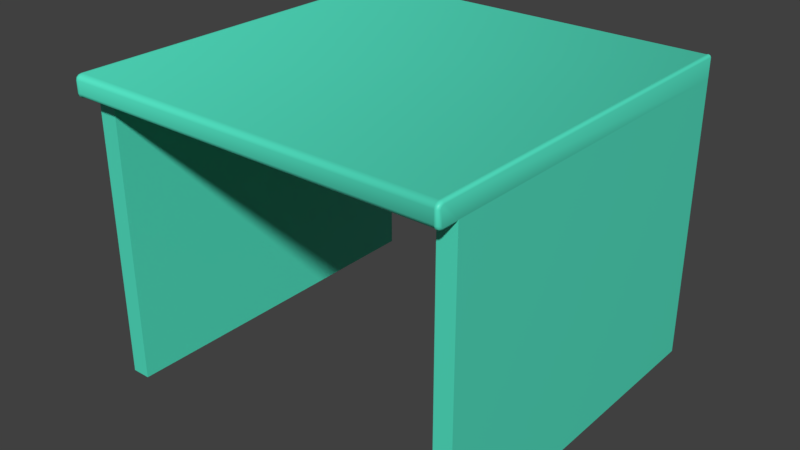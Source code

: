 # Source: Mesa.blend  (saved by Blender 2.91.10; exported with 4.5.12 LTS)
import bpy
from mathutils import Matrix  # noqa: F401  (used for matrix-valued properties, if any)

bpy.ops.wm.read_factory_settings(use_empty=True)
scene = bpy.context.scene
scene.name = 'Scene'

# ---- collections
col_collection_1 = bpy.data.collections.new('Collection 1'); scene.collection.children.link(col_collection_1)

# ---- materials (node trees are filled in below, after node groups)
mat_material = bpy.data.materials.new('Material')
mat_material.use_transparent_shadow = False

# ---- material node trees
mat_material.use_nodes = True; mat_material.node_tree.nodes.clear()
_N = mat_material.node_tree.nodes; _L = mat_material.node_tree.links
n0 = _N.new('ShaderNodeBsdfPrincipled'); n0.name = 'Principled BSDF'; n0.location = (10, 300)
n0.distribution = 'GGX'
n0.subsurface_method = 'BURLEY'
n0.inputs[0].default_value = (0.08516, 0.8, 0.5676, 1.0)
n0.inputs[3].default_value = 1.45
n0.inputs[27].default_value = (0.0, 0.0, 0.0, 1.0)
n0.inputs[28].default_value = 1.0
n1 = _N.new('ShaderNodeOutputMaterial'); n1.name = 'Material Output'; n1.location = (300, 300)
_L.new(n0.outputs[0], n1.inputs[0])
n1.is_active_output = True

# ---- world
world_world = bpy.data.worlds.new('World'); scene.world = world_world
world_world.color = (0.05088, 0.05088, 0.05088)
world_world.use_sun_shadow = False
world_world.sun_shadow_jitter_overblur = 0.0
world_world.cycles.sampling_method = 'MANUAL'

# ---- meshes
me_cube = bpy.data.meshes.new('Cube')
me_cube.from_pydata([(-1.0, -0.8911, -1.0), (-1.0, 1.0, -1.0), (1.0, -0.8911, -1.0), (1.0, 1.0, -1.0), (-1.0, 1.0, 0.8565), (1.0, 1.0, 0.8565), (-0.9, 1.0, -1.0), (-0.9, -0.8911, -1.0), (-0.9, -0.8911, 0.8565), (-0.9, 1.0, 0.8565), (0.905, -0.8911, -1.0), (0.905, 1.0, 0.8565), (0.905, 1.0, -1.0), (0.905, -0.8911, 0.8565), (-0.9, 1.0, 0.1139), (0.905, 1.0, 0.1139), (0.905, 0.9177, 0.1139), (-0.9, 0.9177, 0.1139), (-0.9846, -0.8911, 0.8565), (-1.0, -0.8911, 0.8718), (-0.9955, -0.8911, 0.861), (1.0, -0.8911, 0.8718), (0.9846, -0.8911, 0.8565), (0.9955, -0.8911, 0.861), (-1.0, 1.0, 0.8565), (1.0, 1.0, 0.8565), (-0.9, 1.0, 0.8565), (0.905, 1.0, 0.8565), (-1.0, 1.0, 0.9846), (-0.9846, 1.0, 1.0), (-0.9955, 1.0, 0.9955), (0.9846, 1.0, 1.0), (1.0, 1.0, 0.9846), (0.9955, 1.0, 0.9955), (-0.9881, -0.8924, 0.8602), (-1.0, -0.8911, 0.8718), (-0.9955, -0.8911, 0.861), (1.0, -0.8911, 0.8718), (0.9919, -0.8922, 0.86), (0.9955, -0.8911, 0.861), (-1.0, -0.9695, 0.8718), (-0.9846, -0.9715, 0.8565), (-0.9955, -0.9709, 0.861), (-1.0, -0.9896, 0.8919), (-0.9846, -1.005, 0.8899), (-0.9955, -1.0, 0.8905), (-1.0, -0.9803, 0.8747), (-0.9846, -0.9882, 0.8609), (-0.9955, -0.9859, 0.865), (-1.0, -0.9867, 0.8811), (-0.9846, -1.0, 0.8732), (-0.9955, -0.9964, 0.8755), (-1.0, -0.9896, 0.9645), (-0.9846, -1.005, 0.9666), (-0.9955, -1.0, 0.966), (-1.0, -0.9695, 0.9846), (-0.9846, -0.9715, 1.0), (-0.9955, -0.9709, 0.9955), (-1.0, -0.9867, 0.9753), (-0.9846, -1.0, 0.9833), (-0.9955, -0.9964, 0.981), (-1.0, -0.9803, 0.9817), (-0.9846, -0.9882, 0.9955), (-0.9955, -0.9859, 0.9915), (1.0, -0.9695, 0.9846), (0.9846, -0.9715, 1.0), (0.9955, -0.9709, 0.9955), (1.0, -0.9896, 0.9645), (0.9846, -1.005, 0.9666), (0.9955, -1.0, 0.966), (1.0, -0.9803, 0.9817), (0.9846, -0.9882, 0.9955), (0.9955, -0.9859, 0.9915), (1.0, -0.9867, 0.9753), (0.9846, -1.0, 0.9833), (0.9955, -0.9964, 0.981), (1.0, -0.9896, 0.8919), (0.9846, -1.005, 0.8899), (0.9955, -1.0, 0.8905), (1.0, -0.9695, 0.8718), (0.9846, -0.9715, 0.8565), (0.9955, -0.9709, 0.861), (1.0, -0.9867, 0.8811), (0.9846, -1.0, 0.8732), (0.9955, -0.9964, 0.8755), (1.0, -0.9803, 0.8747), (0.9846, -0.9882, 0.8609), (0.9955, -0.9859, 0.865), (-0.9762, 1.0, 0.9963), (0.9772, 1.0, 0.9964), (-0.9762, -0.9686, 0.9963), (0.9772, -0.9686, 0.9964), (0.9772, -0.9686, 0.86), (-0.9762, -0.9686, 0.8602), (0.9772, -0.9845, 0.8643), (-0.9762, -0.9844, 0.8645), (0.9772, -1.0, 0.8918), (-0.9762, -1.0, 0.8919), (-0.9762, -0.996, 0.8761), (0.9772, -0.9961, 0.8759), (0.9772, -1.0, 0.9647), (-0.9762, -1.0, 0.9646), (0.9772, -0.9961, 0.9805), (-0.9762, -0.996, 0.9804), (-0.9762, -0.9844, 0.992), (0.9772, -0.9845, 0.9922)], [], [(3, 12, 15, 5), (14, 9, 11, 15), (14, 15, 16, 17), (11, 13, 8, 9), (7, 8, 18), (5, 21, 2, 3), (14, 9, 8), (7, 6, 14, 8), (19, 4, 1, 0), (14, 6, 1, 4), (5, 15, 11), (24, 28, 26), (105, 102, 74, 71), (94, 92, 80, 86), (88, 29, 56, 90), (99, 94, 86, 83), (91, 105, 71, 65), (100, 96, 77, 68), (102, 100, 68, 74), (96, 99, 83, 77), (55, 61, 63, 57), (57, 63, 62, 56), (61, 58, 60, 63), (63, 60, 59, 62), (58, 52, 54, 60), (60, 54, 53, 59), (43, 49, 51, 45), (45, 51, 50, 44), (49, 46, 48, 51), (51, 48, 47, 50), (46, 40, 42, 48), (48, 42, 41, 47), (70, 64, 66, 72), (72, 66, 65, 71), (73, 70, 72, 75), (75, 72, 71, 74), (67, 73, 75, 69), (69, 75, 74, 68), (82, 76, 78, 84), (84, 78, 77, 83), (85, 82, 84, 87), (87, 84, 83, 86), (79, 85, 87, 81), (81, 87, 86, 80), (34, 41, 42, 36), (36, 42, 40, 35), (44, 53, 54, 45), (45, 54, 52, 43), (80, 38, 39, 81), (81, 39, 37, 79), (68, 77, 78, 69), (69, 78, 76, 67), (56, 29, 30, 57), (57, 30, 28, 55), (31, 65, 66, 33), (33, 66, 64, 32), (92, 93, 34, 38), (93, 41, 34), (88, 28, 30, 29), (32, 89, 31, 33), (32, 25, 27), (43, 52, 58, 61, 55, 35, 40, 46, 49), (35, 55, 28, 24), (70, 73, 67, 76, 82, 85, 79, 37, 64), (64, 37, 25, 32), (9, 14, 4), (13, 11, 15, 12, 10), (10, 22, 13), (7, 18, 20), (0, 7, 20, 19), (23, 22, 10), (21, 23, 10, 2), (80, 92, 38), (44, 50, 98, 97), (97, 98, 99, 96), (59, 53, 101, 103), (103, 101, 100, 102), (53, 44, 97, 101), (101, 97, 96, 100), (56, 62, 104, 90), (90, 104, 105, 91), (50, 47, 95, 98), (98, 95, 94, 99), (31, 89, 91, 65), (89, 88, 90, 91), (47, 41, 93, 95), (95, 93, 92, 94), (62, 59, 103, 104), (104, 103, 102, 105), (27, 26, 28, 88, 89, 32)])
me_cube.polygons.foreach_set('use_smooth', [0, 0, 0, 1, 0, 0, 0, 0, 0, 0, 0, 0, 1, 1, 1, 1, 1, 1, 1, 1, 1, 1, 1, 1, 1, 1, 1, 1, 1, 1, 1, 1, 1, 1, 1, 1, 1, 1, 1, 1, 1, 1, 1, 1, 1, 1, 1, 1, 1, 1, 1, 1, 1, 1, 1, 1, 1, 1, 0, 0, 0, 1, 1, 1, 1, 0, 0, 0, 0, 0, 0, 0, 1, 1, 1, 1, 1, 1, 1, 1, 1, 1, 1, 1, 1, 1, 1, 1, 1, 0])
_k = set([(4, 19), (5, 21), (24, 35), (25, 37)])
me_cube.attributes.new('sharp_edge', 'BOOLEAN', 'EDGE').data.foreach_set('value', [ (min(e.vertices), max(e.vertices)) in _k for e in me_cube.edges])
_uv = me_cube.uv_layers.new(name='UVMap')
_uv.uv.foreach_set('vector', [0.6833, 0.3605, 0.6833, 0.3445, 0.8717, 0.3446, 0.9973, 0.3607, 0.01416, 0.6369, 0.1402, 0.6369, 0.1402, 0.3307, 0.01416, 0.3307, 0.01416, 0.6369, 0.01416, 0.3307, 0.0001988, 0.3307, 0.0001991, 0.6369, 0.1402, 0.3307, 0.461, 0.3307, 0.461, 0.6369, 0.1402, 0.6369, 0.02629, 0.0004, 0.02628, 0.3143, 0.01198, 0.3143, 0.9973, 0.3607, 0.9998, 0.6806, 0.6832, 0.6804, 0.6833, 0.3605, 0.3461, 0.1888, 0.3461, 0.3143, 0.02628, 0.3143, 0.02629, 0.0004, 0.3461, 0.0004002, 0.3461, 0.1888, 0.02628, 0.3143, 0.6828, 0.3169, 0.363, 0.3143, 0.363, 0.0004002, 0.6828, 0.0004003, 0.3461, 0.1888, 0.3461, 0.0004002, 0.363, 0.0004002, 0.363, 0.3143, 0.9973, 0.3607, 0.8717, 0.3446, 0.9974, 0.3446, 0.5911, 0.3439, 0.5742, 0.3419, 0.5927, 0.3307, 0.4615, 0.404, 0.4627, 0.3966, 0.4664, 0.3977, 0.4652, 0.4037, 0.4877, 0.349, 0.4935, 0.3442, 0.4948, 0.3477, 0.4898, 0.3521, 0.5604, 0.3403, 0.565, 0.3409, 0.5339, 0.6016, 0.5297, 0.6004, 0.4824, 0.3546, 0.4877, 0.349, 0.4898, 0.3521, 0.4856, 0.3569, 0.4614, 0.4118, 0.4615, 0.404, 0.4652, 0.4037, 0.4653, 0.4104, 0.4652, 0.3895, 0.4784, 0.3612, 0.482, 0.3626, 0.4684, 0.3914, 0.4627, 0.3966, 0.4652, 0.3895, 0.4684, 0.3914, 0.4664, 0.3977, 0.4784, 0.3612, 0.4824, 0.3546, 0.4856, 0.3569, 0.482, 0.3626, 0.5432, 0.6025, 0.5431, 0.6075, 0.5381, 0.6077, 0.5385, 0.602, 0.5385, 0.602, 0.5381, 0.6077, 0.5339, 0.6081, 0.5339, 0.6016, 0.5431, 0.6075, 0.5436, 0.6115, 0.539, 0.6129, 0.5381, 0.6077, 0.5381, 0.6077, 0.539, 0.6129, 0.5349, 0.614, 0.5339, 0.6081, 0.5436, 0.6115, 0.5455, 0.616, 0.5412, 0.6182, 0.539, 0.6129, 0.539, 0.6129, 0.5412, 0.6182, 0.5369, 0.6201, 0.5349, 0.614, 0.5583, 0.6429, 0.5607, 0.6472, 0.5566, 0.6499, 0.554, 0.6449, 0.554, 0.6449, 0.5566, 0.6499, 0.5534, 0.6523, 0.5499, 0.6471, 0.5607, 0.6472, 0.5631, 0.6504, 0.5599, 0.6538, 0.5566, 0.6499, 0.5566, 0.6499, 0.5599, 0.6538, 0.557, 0.6568, 0.5534, 0.6523, 0.5631, 0.6504, 0.5668, 0.6532, 0.5643, 0.6571, 0.5599, 0.6538, 0.5599, 0.6538, 0.5643, 0.6571, 0.5616, 0.6607, 0.557, 0.6568, 0.4745, 0.4043, 0.4747, 0.4093, 0.47, 0.4099, 0.4696, 0.4041, 0.4696, 0.4041, 0.47, 0.4099, 0.4653, 0.4104, 0.4652, 0.4037, 0.4755, 0.4003, 0.4745, 0.4043, 0.4696, 0.4041, 0.4706, 0.3987, 0.4706, 0.3987, 0.4696, 0.4041, 0.4652, 0.4037, 0.4664, 0.3977, 0.4775, 0.3955, 0.4755, 0.4003, 0.4706, 0.3987, 0.473, 0.3932, 0.473, 0.3932, 0.4706, 0.3987, 0.4664, 0.3977, 0.4684, 0.3914, 0.4936, 0.3624, 0.4911, 0.367, 0.4864, 0.3649, 0.4893, 0.3595, 0.4893, 0.3595, 0.4864, 0.3649, 0.482, 0.3626, 0.4856, 0.3569, 0.4966, 0.3592, 0.4936, 0.3624, 0.4893, 0.3595, 0.493, 0.3553, 0.493, 0.3553, 0.4893, 0.3595, 0.4856, 0.3569, 0.4898, 0.3521, 0.5008, 0.3559, 0.4966, 0.3592, 0.493, 0.3553, 0.4978, 0.3516, 0.4978, 0.3516, 0.493, 0.3553, 0.4898, 0.3521, 0.4948, 0.3477, 0.588, 0.6767, 0.5616, 0.6607, 0.5643, 0.6571, 0.5901, 0.6745, 0.5901, 0.6745, 0.5643, 0.6571, 0.5668, 0.6532, 0.5927, 0.6707, 0.5499, 0.6471, 0.5369, 0.6201, 0.5412, 0.6182, 0.554, 0.6449, 0.554, 0.6449, 0.5412, 0.6182, 0.5455, 0.616, 0.5583, 0.6429, 0.4948, 0.3477, 0.525, 0.3307, 0.5263, 0.3318, 0.4978, 0.3516, 0.4978, 0.3516, 0.5263, 0.3318, 0.5293, 0.3361, 0.5008, 0.3559, 0.4684, 0.3914, 0.482, 0.3626, 0.4864, 0.3649, 0.473, 0.3932, 0.473, 0.3932, 0.4864, 0.3649, 0.4911, 0.367, 0.4775, 0.3955, 0.5339, 0.6016, 0.565, 0.3409, 0.5696, 0.3414, 0.5385, 0.602, 0.5385, 0.602, 0.5696, 0.3414, 0.5742, 0.3419, 0.5432, 0.6025, 0.5018, 0.6674, 0.4653, 0.4104, 0.47, 0.4099, 0.5064, 0.6667, 0.5064, 0.6667, 0.47, 0.4099, 0.4747, 0.4093, 0.5108, 0.6661, 0.3962, 0.9659, 0.3963, 0.6417, 0.4089, 0.6397, 0.4089, 0.9683, 0.5601, 0.6641, 0.5616, 0.6607, 0.588, 0.6767, 0.5944, 0.3307, 0.5944, 0.3352, 0.5931, 0.3337, 0.5932, 0.3317, 0.5944, 0.3356, 0.5944, 0.3399, 0.5933, 0.3391, 0.5931, 0.3371, 0.5108, 0.6661, 0.5276, 0.6638, 0.5293, 0.6762, 0.5552, 0.6066, 0.5456, 0.6055, 0.5442, 0.605, 0.5434, 0.604, 0.5432, 0.6025, 0.5594, 0.5939, 0.5581, 0.6043, 0.5576, 0.6057, 0.5566, 0.6064, 0.5594, 0.5939, 0.5432, 0.6025, 0.5742, 0.3419, 0.5911, 0.3439, 0.4749, 0.4078, 0.4756, 0.4068, 0.477, 0.4063, 0.4864, 0.4049, 0.4879, 0.4051, 0.4888, 0.4058, 0.4894, 0.4072, 0.4909, 0.4174, 0.4747, 0.4093, 0.4747, 0.4093, 0.4909, 0.4174, 0.5276, 0.6638, 0.5108, 0.6661, 0.3461, 0.3143, 0.3461, 0.1888, 0.363, 0.3143, 0.9975, 0.02474, 0.9973, 0.3446, 0.8717, 0.3446, 0.6833, 0.3445, 0.6835, 0.0246, 0.6835, 0.0246, 0.9975, 0.01127, 0.9975, 0.02474, 0.02629, 0.0004, 0.01198, 0.3143, 0.006306, 0.3166, 0.009283, 0.0001988, 0.02629, 0.0004, 0.006306, 0.3166, 0.0001988, 0.3303, 0.9981, 0.00574, 0.9975, 0.01127, 0.6835, 0.0246, 0.9998, 0.0001988, 0.9981, 0.00574, 0.6835, 0.0246, 0.6833, 0.008528, 0.4948, 0.3477, 0.4935, 0.3442, 0.525, 0.3307, 0.5499, 0.6471, 0.5534, 0.6523, 0.5501, 0.6547, 0.5463, 0.6486, 0.3793, 0.6415, 0.3849, 0.6416, 0.3849, 0.9658, 0.3793, 0.9658, 0.5349, 0.614, 0.5369, 0.6201, 0.5333, 0.6221, 0.5308, 0.6151, 0.3616, 0.6415, 0.3672, 0.6415, 0.3672, 0.9658, 0.3615, 0.9657, 0.5369, 0.6201, 0.5499, 0.6471, 0.5463, 0.6486, 0.5333, 0.6221, 0.3672, 0.6415, 0.3793, 0.6415, 0.3793, 0.9658, 0.3672, 0.9658, 0.5339, 0.6016, 0.5339, 0.6081, 0.5299, 0.6078, 0.5297, 0.6004, 0.3502, 0.6414, 0.3559, 0.6414, 0.3558, 0.9657, 0.3502, 0.9656, 0.5534, 0.6523, 0.557, 0.6568, 0.5548, 0.6598, 0.5501, 0.6547, 0.3849, 0.6416, 0.3906, 0.6416, 0.3906, 0.9659, 0.3849, 0.9658, 0.5018, 0.6674, 0.4973, 0.668, 0.4614, 0.4118, 0.4653, 0.4104, 0.02343, 0.9655, 0.02349, 0.6413, 0.3502, 0.6414, 0.3502, 0.9656, 0.557, 0.6568, 0.5616, 0.6607, 0.5601, 0.6641, 0.5548, 0.6598, 0.3906, 0.6416, 0.3963, 0.6417, 0.3962, 0.9659, 0.3906, 0.9659, 0.5339, 0.6081, 0.5349, 0.614, 0.5308, 0.6151, 0.5299, 0.6078, 0.3559, 0.6414, 0.3616, 0.6415, 0.3615, 0.9657, 0.3558, 0.9657, 0.0001988, 0.9535, 0.0002839, 0.6539, 0.02156, 0.6373, 0.02349, 0.6413, 0.02343, 0.9655, 0.02147, 0.9693])
me_cube.materials.append(mat_material)
me_cube.use_remesh_preserve_volume = False
me_cube.use_remesh_preserve_attributes = False
me_cube.use_mirror_vertex_groups = False
me_cube.update()

# ---- objects
ob_mesa_individual = bpy.data.objects.new('Mesa Individual', me_cube)

# ---- transforms, parenting, visibility, modifiers, constraints
ob_mesa_individual.location = (0.0, 0.0, 0.4)
ob_mesa_individual.scale = (0.5, 0.5, 0.4)
ob_mesa_individual.lineart.crease_threshold = 0.0

# ---- collection membership
col_collection_1.objects.link(ob_mesa_individual)

# ---- scene / render settings (as saved in the file)
scene.frame_start = 1; scene.frame_end = 250; scene.frame_set(147)
scene.render.engine = 'BLENDER_EEVEE_NEXT'
scene.render.resolution_percentage = 50
scene.render.dither_intensity = 0.0
scene.cycles.use_denoising = False
scene.cycles.samples = 128
scene.cycles.sampling_pattern = 'TABULATED_SOBOL'
scene.cycles.use_adaptive_sampling = False
scene.cycles.use_light_tree = False
scene.cycles.blur_glossy = 0.0
scene.cycles.sample_clamp_indirect = 0.0
scene.view_settings.view_transform = 'Standard'
bpy.context.view_layer.update()

# ---- added for rendering (the .blend has no active camera and no usable light): camera, sun
cam_auto = bpy.data.cameras.new('AutoCamera')
cam_auto.lens = 50.0
cam_auto.sensor_width = 36.0
cam_auto.clip_end = 1000.0
ob_auto_camera = bpy.data.objects.new('AutoCamera', cam_auto)
scene.collection.objects.link(ob_auto_camera)
ob_auto_camera.location = (1.50473, -1.80691, 1.60378)
ob_auto_camera.rotation_euler = (1.09748, -7.21219e-08, 0.694738)
scene.camera = ob_auto_camera
light_auto_sun = bpy.data.lights.new('AutoSun', 'SUN')
light_auto_sun.energy = 3.0
light_auto_sun.angle = 0.0523599
ob_auto_sun = bpy.data.objects.new('AutoSun', light_auto_sun)
scene.collection.objects.link(ob_auto_sun)
ob_auto_sun.rotation_euler = (0.872665, 0.174533, 0.523599)
bpy.context.view_layer.update()
